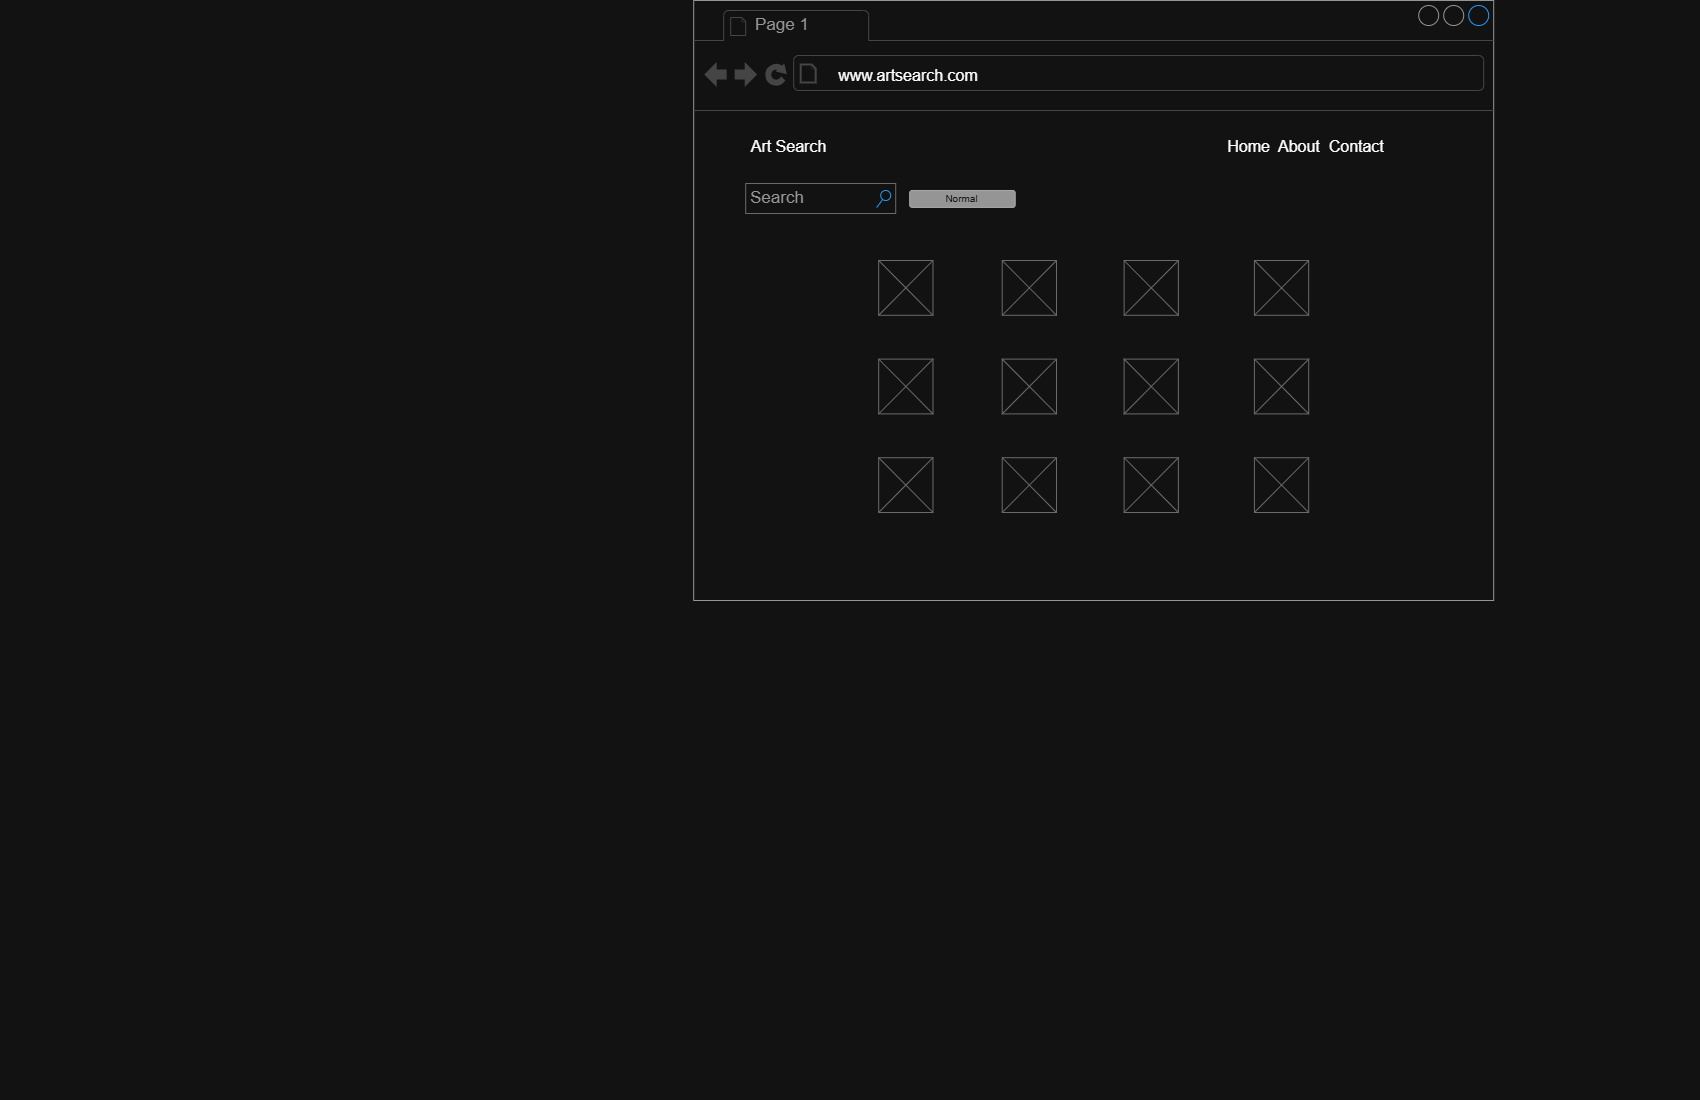

The diagram above was exported from draw.io. Its source (the exported page's mxGraphModel, read from the mxfile embedded in the PNG):
<mxGraphModel dx="2284" dy="765" grid="1" gridSize="10" guides="1" tooltips="1" connect="1" arrows="1" fold="1" page="1" pageScale="1" pageWidth="850" pageHeight="1100" math="0" shadow="0">
  <root>
    <mxCell id="0" />
    <mxCell id="1" parent="0" />
    <mxCell id="WgocEI1CEC2837fmf44w-1" parent="1" style="strokeWidth=1;shadow=0;dashed=0;align=center;html=1;shape=mxgraph.mockup.containers.browserWindow;rSize=0;strokeColor=#666666;strokeColor2=#008cff;strokeColor3=#c4c4c4;mainText=,;recursiveResize=0;movable=0;resizable=0;rotatable=0;deletable=0;editable=0;locked=1;connectable=0;" value="" vertex="1">
      <mxGeometry height="600" width="800" x="-156" as="geometry" />
    </mxCell>
    <mxCell id="WgocEI1CEC2837fmf44w-2" parent="WgocEI1CEC2837fmf44w-1" style="strokeWidth=1;shadow=0;dashed=0;align=center;html=1;shape=mxgraph.mockup.containers.anchor;fontSize=17;fontColor=#666666;align=left;whiteSpace=wrap;" value="Page 1" vertex="1">
      <mxGeometry height="26" width="110" x="60" y="12" as="geometry" />
    </mxCell>
    <mxCell id="gJLRdLt7tYuxvVJbLNQd-1" parent="WgocEI1CEC2837fmf44w-1" style="text;html=1;whiteSpace=wrap;strokeColor=none;fillColor=none;align=center;verticalAlign=middle;rounded=0;fontSize=16;" value="Art Search" vertex="1">
      <mxGeometry height="30" width="87" x="52" y="131" as="geometry" />
    </mxCell>
    <mxCell id="gJLRdLt7tYuxvVJbLNQd-2" parent="WgocEI1CEC2837fmf44w-1" style="text;html=1;whiteSpace=wrap;strokeColor=none;fillColor=none;align=center;verticalAlign=middle;rounded=0;fontSize=16;" value="Home&amp;nbsp; About&amp;nbsp; Contact&amp;nbsp;&amp;nbsp;" vertex="1">
      <mxGeometry height="30" width="200" x="517" y="131" as="geometry" />
    </mxCell>
    <mxCell id="gJLRdLt7tYuxvVJbLNQd-3" parent="WgocEI1CEC2837fmf44w-1" style="strokeWidth=1;shadow=0;dashed=0;align=center;html=1;shape=mxgraph.mockup.forms.searchBox;strokeColor=#999999;mainText=;strokeColor2=#008cff;fontColor=#666666;fontSize=17;align=left;spacingLeft=3;whiteSpace=wrap;" value="Search" vertex="1">
      <mxGeometry height="30" width="150" x="52" y="183" as="geometry" />
    </mxCell>
    <mxCell id="gJLRdLt7tYuxvVJbLNQd-4" parent="WgocEI1CEC2837fmf44w-1" style="rounded=1;html=1;shadow=0;dashed=0;whiteSpace=wrap;fontSize=10;fillColor=#666666;align=center;strokeColor=#4D4D4D;fontColor=#ffffff;" value="Normal" vertex="1">
      <mxGeometry height="16.88" width="105.5" x="216" y="190" as="geometry" />
    </mxCell>
    <mxCell id="gJLRdLt7tYuxvVJbLNQd-58" connectable="0" parent="1" style="group;fontFamily=Helvetica;fontSize=12;fontColor=default;fontStyle=0;align=center;verticalAlign=middle;" value="" vertex="1">
      <mxGeometry height="252" width="430" x="29" y="260" as="geometry" />
    </mxCell>
    <mxCell id="gJLRdLt7tYuxvVJbLNQd-43" connectable="0" parent="gJLRdLt7tYuxvVJbLNQd-58" style="group" value="" vertex="1">
      <mxGeometry height="54.78260869565218" width="430.0000000000002" as="geometry" />
    </mxCell>
    <mxCell id="gJLRdLt7tYuxvVJbLNQd-31" parent="gJLRdLt7tYuxvVJbLNQd-43" style="verticalLabelPosition=bottom;shadow=0;dashed=0;align=center;html=1;verticalAlign=top;strokeWidth=1;shape=mxgraph.mockup.graphics.simpleIcon;strokeColor=#999999;movable=1;resizable=1;rotatable=1;deletable=1;editable=1;locked=0;connectable=1;" value="" vertex="1">
      <mxGeometry height="54.78260869565218" width="54.29292929292932" x="245.40404040404056" as="geometry" />
    </mxCell>
    <mxCell id="gJLRdLt7tYuxvVJbLNQd-32" parent="gJLRdLt7tYuxvVJbLNQd-43" style="verticalLabelPosition=bottom;shadow=0;dashed=0;align=center;html=1;verticalAlign=top;strokeWidth=1;shape=mxgraph.mockup.graphics.simpleIcon;strokeColor=#999999;movable=1;resizable=1;rotatable=1;deletable=1;editable=1;locked=0;connectable=1;" value="" vertex="1">
      <mxGeometry height="54.78260869565218" width="54.29292929292932" x="375.70707070707095" as="geometry" />
    </mxCell>
    <mxCell id="gJLRdLt7tYuxvVJbLNQd-28" parent="gJLRdLt7tYuxvVJbLNQd-43" style="verticalLabelPosition=bottom;shadow=0;dashed=0;align=center;html=1;verticalAlign=top;strokeWidth=1;shape=mxgraph.mockup.graphics.simpleIcon;strokeColor=#999999;movable=1;resizable=1;rotatable=1;deletable=1;editable=1;locked=0;connectable=1;" value="" vertex="1">
      <mxGeometry height="54.78260869565218" width="54.29292929292932" as="geometry" />
    </mxCell>
    <mxCell id="gJLRdLt7tYuxvVJbLNQd-29" parent="gJLRdLt7tYuxvVJbLNQd-43" style="verticalLabelPosition=bottom;shadow=0;dashed=0;align=center;html=1;verticalAlign=top;strokeWidth=1;shape=mxgraph.mockup.graphics.simpleIcon;strokeColor=#999999;movable=1;resizable=1;rotatable=1;deletable=1;editable=1;locked=0;connectable=1;" value="" vertex="1">
      <mxGeometry height="54.78260869565218" width="54.29292929292932" x="123.5164141414142" as="geometry" />
    </mxCell>
    <mxCell id="gJLRdLt7tYuxvVJbLNQd-48" connectable="0" parent="gJLRdLt7tYuxvVJbLNQd-58" style="group" value="" vertex="1">
      <mxGeometry height="54.78260869565218" width="430.0000000000002" y="98.60869565217388" as="geometry" />
    </mxCell>
    <mxCell id="gJLRdLt7tYuxvVJbLNQd-49" parent="gJLRdLt7tYuxvVJbLNQd-48" style="verticalLabelPosition=bottom;shadow=0;dashed=0;align=center;html=1;verticalAlign=top;strokeWidth=1;shape=mxgraph.mockup.graphics.simpleIcon;strokeColor=#999999;movable=1;resizable=1;rotatable=1;deletable=1;editable=1;locked=0;connectable=1;" value="" vertex="1">
      <mxGeometry height="54.78260869565218" width="54.29292929292932" x="245.40404040404056" as="geometry" />
    </mxCell>
    <mxCell id="gJLRdLt7tYuxvVJbLNQd-50" parent="gJLRdLt7tYuxvVJbLNQd-48" style="verticalLabelPosition=bottom;shadow=0;dashed=0;align=center;html=1;verticalAlign=top;strokeWidth=1;shape=mxgraph.mockup.graphics.simpleIcon;strokeColor=#999999;movable=1;resizable=1;rotatable=1;deletable=1;editable=1;locked=0;connectable=1;" value="" vertex="1">
      <mxGeometry height="54.78260869565218" width="54.29292929292932" x="375.70707070707095" as="geometry" />
    </mxCell>
    <mxCell id="gJLRdLt7tYuxvVJbLNQd-51" parent="gJLRdLt7tYuxvVJbLNQd-48" style="verticalLabelPosition=bottom;shadow=0;dashed=0;align=center;html=1;verticalAlign=top;strokeWidth=1;shape=mxgraph.mockup.graphics.simpleIcon;strokeColor=#999999;movable=1;resizable=1;rotatable=1;deletable=1;editable=1;locked=0;connectable=1;" value="" vertex="1">
      <mxGeometry height="54.78260869565218" width="54.29292929292932" as="geometry" />
    </mxCell>
    <mxCell id="gJLRdLt7tYuxvVJbLNQd-52" parent="gJLRdLt7tYuxvVJbLNQd-48" style="verticalLabelPosition=bottom;shadow=0;dashed=0;align=center;html=1;verticalAlign=top;strokeWidth=1;shape=mxgraph.mockup.graphics.simpleIcon;strokeColor=#999999;movable=1;resizable=1;rotatable=1;deletable=1;editable=1;locked=0;connectable=1;" value="" vertex="1">
      <mxGeometry height="54.78260869565218" width="54.29292929292932" x="123.5164141414142" as="geometry" />
    </mxCell>
    <mxCell id="gJLRdLt7tYuxvVJbLNQd-53" connectable="0" parent="gJLRdLt7tYuxvVJbLNQd-58" style="group" value="" vertex="1">
      <mxGeometry height="54.78260869565218" width="430.0000000000002" y="197.21739130434776" as="geometry" />
    </mxCell>
    <mxCell id="gJLRdLt7tYuxvVJbLNQd-54" parent="gJLRdLt7tYuxvVJbLNQd-53" style="verticalLabelPosition=bottom;shadow=0;dashed=0;align=center;html=1;verticalAlign=top;strokeWidth=1;shape=mxgraph.mockup.graphics.simpleIcon;strokeColor=#999999;movable=1;resizable=1;rotatable=1;deletable=1;editable=1;locked=0;connectable=1;" value="" vertex="1">
      <mxGeometry height="54.78260869565218" width="54.29292929292932" x="245.40404040404056" as="geometry" />
    </mxCell>
    <mxCell id="gJLRdLt7tYuxvVJbLNQd-55" parent="gJLRdLt7tYuxvVJbLNQd-53" style="verticalLabelPosition=bottom;shadow=0;dashed=0;align=center;html=1;verticalAlign=top;strokeWidth=1;shape=mxgraph.mockup.graphics.simpleIcon;strokeColor=#999999;movable=1;resizable=1;rotatable=1;deletable=1;editable=1;locked=0;connectable=1;" value="" vertex="1">
      <mxGeometry height="54.78260869565218" width="54.29292929292932" x="375.70707070707095" as="geometry" />
    </mxCell>
    <mxCell id="gJLRdLt7tYuxvVJbLNQd-56" parent="gJLRdLt7tYuxvVJbLNQd-53" style="verticalLabelPosition=bottom;shadow=0;dashed=0;align=center;html=1;verticalAlign=top;strokeWidth=1;shape=mxgraph.mockup.graphics.simpleIcon;strokeColor=#999999;movable=1;resizable=1;rotatable=1;deletable=1;editable=1;locked=0;connectable=1;" value="" vertex="1">
      <mxGeometry height="54.78260869565218" width="54.29292929292932" as="geometry" />
    </mxCell>
    <mxCell id="gJLRdLt7tYuxvVJbLNQd-57" parent="gJLRdLt7tYuxvVJbLNQd-53" style="verticalLabelPosition=bottom;shadow=0;dashed=0;align=center;html=1;verticalAlign=top;strokeWidth=1;shape=mxgraph.mockup.graphics.simpleIcon;strokeColor=#999999;movable=1;resizable=1;rotatable=1;deletable=1;editable=1;locked=0;connectable=1;" value="" vertex="1">
      <mxGeometry height="54.78260869565218" width="54.29292929292932" x="123.5164141414142" as="geometry" />
    </mxCell>
    <mxCell id="gJLRdLt7tYuxvVJbLNQd-59" parent="1" style="text;html=1;whiteSpace=wrap;strokeColor=none;fillColor=none;align=center;verticalAlign=middle;rounded=0;fontSize=16;" value="www.artsearch.com" vertex="1">
      <mxGeometry height="30" width="60" x="29" y="60" as="geometry" />
    </mxCell>
  </root>
</mxGraphModel>